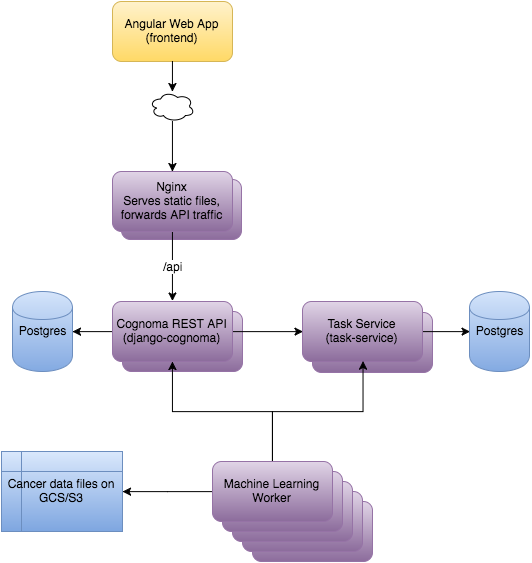

The diagram above was exported from draw.io. Its source (the exported page's mxGraphModel, read from the mxfile embedded in the PNG):
<mxGraphModel dx="1001" dy="664" grid="1" gridSize="10" guides="1" tooltips="1" connect="1" arrows="1" fold="1" page="1" pageScale="1" pageWidth="850" pageHeight="1100" background="#ffffff" math="0" shadow="0">
  <root>
    <mxCell id="0" />
    <mxCell id="1" parent="0" />
    <mxCell id="1472470e3617f017-31" value="Machine Learning Worker" style="rounded=1;whiteSpace=wrap;html=1;plain-purple" vertex="1" parent="1">
      <mxGeometry x="432" y="560" width="120" height="60" as="geometry" />
    </mxCell>
    <mxCell id="1472470e3617f017-30" value="Machine Learning Worker" style="rounded=1;whiteSpace=wrap;html=1;plain-purple" vertex="1" parent="1">
      <mxGeometry x="422" y="550" width="120" height="60" as="geometry" />
    </mxCell>
    <mxCell id="1472470e3617f017-29" value="Machine Learning Worker" style="rounded=1;whiteSpace=wrap;html=1;plain-purple" vertex="1" parent="1">
      <mxGeometry x="412" y="540" width="120" height="60" as="geometry" />
    </mxCell>
    <mxCell id="1472470e3617f017-28" value="Machine Learning Worker" style="rounded=1;whiteSpace=wrap;html=1;plain-purple" vertex="1" parent="1">
      <mxGeometry x="402" y="530" width="120" height="60" as="geometry" />
    </mxCell>
    <mxCell id="1472470e3617f017-7" value="Nginx" style="rounded=1;whiteSpace=wrap;html=1;plain-purple" vertex="1" parent="1">
      <mxGeometry x="301" y="238" width="120" height="60" as="geometry" />
    </mxCell>
    <mxCell id="1472470e3617f017-6" value="Task Service&lt;div&gt;(task-service)&lt;/div&gt;" style="rounded=1;whiteSpace=wrap;html=1;plain-purple" vertex="1" parent="1">
      <mxGeometry x="492" y="371" width="120" height="60" as="geometry" />
    </mxCell>
    <mxCell id="1472470e3617f017-5" value="Cognoma API (django-cognoma)" style="rounded=1;whiteSpace=wrap;html=1;plain-purple" vertex="1" parent="1">
      <mxGeometry x="302" y="370" width="120" height="60" as="geometry" />
    </mxCell>
    <mxCell id="1472470e3617f017-8" style="edgeStyle=orthogonalEdgeStyle;rounded=0;html=1;exitX=0.5;exitY=1;entryX=0.5;entryY=0;jettySize=auto;orthogonalLoop=1;" edge="1" parent="1" source="1472470e3617f017-9" target="1472470e3617f017-2">
      <mxGeometry relative="1" as="geometry" />
    </mxCell>
    <mxCell id="1472470e3617f017-1" value="Angular Web App (frontend)" style="rounded=1;whiteSpace=wrap;html=1;plain-yellow" vertex="1" parent="1">
      <mxGeometry x="292" y="60" width="120" height="60" as="geometry" />
    </mxCell>
    <mxCell id="1472470e3617f017-16" style="edgeStyle=orthogonalEdgeStyle;rounded=0;html=1;exitX=0.5;exitY=1;entryX=0.5;entryY=0;jettySize=auto;orthogonalLoop=1;" edge="1" parent="1" source="1472470e3617f017-2" target="1472470e3617f017-3">
      <mxGeometry relative="1" as="geometry" />
    </mxCell>
    <mxCell id="1472470e3617f017-17" value="/api" style="text;html=1;resizable=0;points=[];align=center;verticalAlign=middle;labelBackgroundColor=#ffffff;" vertex="1" connectable="0" parent="1472470e3617f017-16">
      <mxGeometry x="-0.0333" relative="1" as="geometry">
        <mxPoint as="offset" />
      </mxGeometry>
    </mxCell>
    <mxCell id="1472470e3617f017-2" value="Nginx&lt;div&gt;Serves static files, forwards API traffic&lt;/div&gt;" style="rounded=1;whiteSpace=wrap;html=1;plain-purple" vertex="1" parent="1">
      <mxGeometry x="292" y="230" width="120" height="60" as="geometry" />
    </mxCell>
    <mxCell id="1472470e3617f017-13" style="edgeStyle=orthogonalEdgeStyle;rounded=0;html=1;exitX=0;exitY=0.5;entryX=1;entryY=0.5;jettySize=auto;orthogonalLoop=1;" edge="1" parent="1" source="1472470e3617f017-3" target="1472470e3617f017-11">
      <mxGeometry relative="1" as="geometry" />
    </mxCell>
    <mxCell id="1472470e3617f017-24" style="edgeStyle=orthogonalEdgeStyle;rounded=0;html=1;exitX=1;exitY=0.5;entryX=0;entryY=0.5;jettySize=auto;orthogonalLoop=1;" edge="1" parent="1" source="1472470e3617f017-3" target="1472470e3617f017-4">
      <mxGeometry relative="1" as="geometry" />
    </mxCell>
    <mxCell id="1472470e3617f017-3" value="Cognoma REST API (django-cognoma)" style="rounded=1;whiteSpace=wrap;html=1;plain-purple" vertex="1" parent="1">
      <mxGeometry x="292" y="360" width="120" height="60" as="geometry" />
    </mxCell>
    <mxCell id="1472470e3617f017-26" style="edgeStyle=orthogonalEdgeStyle;rounded=0;html=1;exitX=1;exitY=0.5;entryX=0;entryY=0.5;jettySize=auto;orthogonalLoop=1;" edge="1" parent="1" source="1472470e3617f017-4" target="1472470e3617f017-25">
      <mxGeometry relative="1" as="geometry" />
    </mxCell>
    <mxCell id="1472470e3617f017-4" value="Task Service&lt;div&gt;(task-service)&lt;/div&gt;" style="rounded=1;whiteSpace=wrap;html=1;plain-purple" vertex="1" parent="1">
      <mxGeometry x="482" y="360" width="120" height="60" as="geometry" />
    </mxCell>
    <mxCell id="1472470e3617f017-9" value="" style="ellipse;shape=cloud;whiteSpace=wrap;html=1;" vertex="1" parent="1">
      <mxGeometry x="329" y="150" width="45" height="30" as="geometry" />
    </mxCell>
    <mxCell id="1472470e3617f017-10" style="edgeStyle=orthogonalEdgeStyle;rounded=0;html=1;exitX=0.5;exitY=1;entryX=0.5;entryY=0;jettySize=auto;orthogonalLoop=1;" edge="1" parent="1" source="1472470e3617f017-1" target="1472470e3617f017-9">
      <mxGeometry relative="1" as="geometry">
        <mxPoint x="352" y="120" as="sourcePoint" />
        <mxPoint x="352" y="230" as="targetPoint" />
      </mxGeometry>
    </mxCell>
    <mxCell id="1472470e3617f017-11" value="Postgres" style="shape=cylinder;whiteSpace=wrap;html=1;plain-blue" vertex="1" parent="1">
      <mxGeometry x="192" y="350" width="60" height="80" as="geometry" />
    </mxCell>
    <mxCell id="1472470e3617f017-21" style="edgeStyle=orthogonalEdgeStyle;rounded=0;html=1;exitX=0.5;exitY=0;jettySize=auto;orthogonalLoop=1;" edge="1" parent="1" source="1472470e3617f017-20" target="1472470e3617f017-3">
      <mxGeometry relative="1" as="geometry" />
    </mxCell>
    <mxCell id="1472470e3617f017-22" style="edgeStyle=orthogonalEdgeStyle;rounded=0;html=1;exitX=0.5;exitY=0;entryX=0.5;entryY=1;jettySize=auto;orthogonalLoop=1;" edge="1" parent="1" source="1472470e3617f017-20" target="1472470e3617f017-4">
      <mxGeometry relative="1" as="geometry" />
    </mxCell>
    <mxCell id="1472470e3617f017-34" style="edgeStyle=orthogonalEdgeStyle;rounded=0;html=1;exitX=0;exitY=0.5;jettySize=auto;orthogonalLoop=1;" edge="1" parent="1" source="1472470e3617f017-20" target="1472470e3617f017-27">
      <mxGeometry relative="1" as="geometry" />
    </mxCell>
    <mxCell id="1472470e3617f017-20" value="Machine Learning Worker" style="rounded=1;whiteSpace=wrap;html=1;plain-purple" vertex="1" parent="1">
      <mxGeometry x="392" y="520" width="120" height="60" as="geometry" />
    </mxCell>
    <mxCell id="1472470e3617f017-25" value="Postgres" style="shape=cylinder;whiteSpace=wrap;html=1;plain-blue" vertex="1" parent="1">
      <mxGeometry x="649" y="350" width="60" height="80" as="geometry" />
    </mxCell>
    <mxCell id="1472470e3617f017-27" value="Cancer data files on GCS/S3" style="shape=internalStorage;whiteSpace=wrap;html=1;plain-blue" vertex="1" parent="1">
      <mxGeometry x="181" y="510" width="121" height="80" as="geometry" />
    </mxCell>
  </root>
</mxGraphModel>